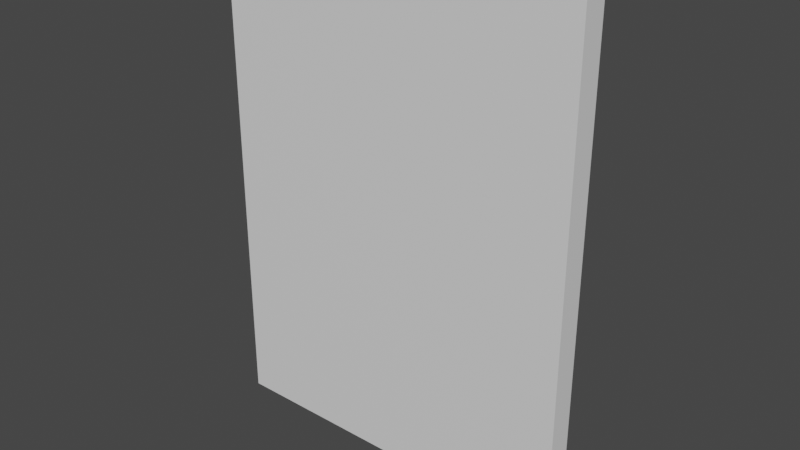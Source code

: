 # Source: door.blend  (saved by Blender 3.1.7; exported with 4.5.12 LTS)
import bpy
from mathutils import Matrix  # noqa: F401  (used for matrix-valued properties, if any)

bpy.ops.wm.read_factory_settings(use_empty=True)
scene = bpy.context.scene
scene.name = 'Scene'

# ---- collections
col_collection = bpy.data.collections.new('Collection'); scene.collection.children.link(col_collection)

# ---- materials (node trees are filled in below, after node groups)
mat_material = bpy.data.materials.new('Material')
mat_material.alpha_threshold = 0.0
mat_material.use_transparent_shadow = False
mat_material.line_color = (0.0, 0.0, 0.0, 1.0)

# ---- material node trees
mat_material.use_nodes = True; mat_material.node_tree.nodes.clear()
_N = mat_material.node_tree.nodes; _L = mat_material.node_tree.links
n0 = _N.new('ShaderNodeOutputMaterial'); n0.name = 'Material Output'; n0.location = (300, 300)
n1 = _N.new('ShaderNodeBsdfPrincipled'); n1.name = 'Principled BSDF'; n1.location = (10, 300)
n1.distribution = 'GGX'
n1.subsurface_method = 'RANDOM_WALK_SKIN'
n1.inputs[2].default_value = 0.4
n1.inputs[3].default_value = 1.45
n1.inputs[27].default_value = (0.0, 0.0, 0.0, 1.0)
n1.inputs[28].default_value = 1.0
_L.new(n1.outputs[0], n0.inputs[0])
n0.is_active_output = True

# ---- world
world_world = bpy.data.worlds.new('World'); scene.world = world_world
world_world.use_nodes = True; world_world.node_tree.nodes.clear()
_N = world_world.node_tree.nodes; _L = world_world.node_tree.links
n0 = _N.new('ShaderNodeOutputWorld'); n0.name = 'World Output'; n0.location = (300, 300)
n1 = _N.new('ShaderNodeBackground'); n1.name = 'Background'; n1.location = (10, 300)
n1.inputs[0].default_value = (0.05088, 0.05088, 0.05088, 1.0)
_L.new(n1.outputs[0], n0.inputs[0])
n0.is_active_output = True
world_world.color = (0.05088, 0.05088, 0.05088)
world_world.use_sun_shadow = False
world_world.sun_shadow_jitter_overblur = 0.0

# ---- meshes
me_cube = bpy.data.meshes.new('Cube')
me_cube.from_pydata([(0.4177, 0.3691, -0.2117), (0.4177, 0.3691, -0.3133), (0.5, -0.5, 0.5), (0.5, -0.5, -0.5), (-0.4177, 0.3691, -0.2117), (-0.4177, 0.3691, -0.3133), (-0.5, -0.5, 0.5), (-0.5, -0.5, -0.5), (0.5, 0.5, -0.5), (-0.5, 0.5, -0.5), (0.5, 0.5, 0.5), (-0.5, 0.5, 0.5), (0.5, 0.5, -0.5), (-0.5, 0.5, -0.5), (0.5, 0.5, 0.5), (-0.5, 0.5, 0.5), (0.4177, 0.9831, -0.3133), (-0.4177, 0.9831, -0.3133), (0.4177, 0.9831, -0.2117), (-0.4177, 0.9831, -0.2117), (0.4177, 0.3691, 0.2883), (0.4177, 0.3691, 0.1867), (-0.4177, 0.3691, 0.2883), (-0.4177, 0.3691, 0.1867), (0.4177, 0.9831, 0.1867), (-0.4177, 0.9831, 0.1867), (0.4177, 0.9831, 0.2883), (-0.4177, 0.9831, 0.2883), (-0.3711, 0.5, -0.1649), (0.5, 0.5, -0.5), (-0.5, 0.5, -0.5), (-0.3955, 0.5, -0.1649), (0.5, 0.5, 0.5), (-0.5, 0.5, 0.5), (-0.4199, 0.5, -0.1359), (-0.3467, 0.5, -0.1359), (-0.4199, 0.5, -0.08506), (-0.3467, 0.5, -0.08506), (-0.3955, 0.5, -0.1359), (-0.3711, 0.5, -0.1359), (-0.3955, 0.5, -0.1649), (-0.3711, 0.5, -0.1649), (-0.3711, 0.5, -0.1649), (-0.3955, 0.5, -0.1649), (-0.4199, 0.5, -0.1359), (-0.3467, 0.5, -0.1359), (-0.4199, 0.5, -0.08506), (-0.3467, 0.5, -0.08506), (-0.3955, 0.5, -0.1359), (-0.3711, 0.5, -0.1359), (-0.3955, 0.5, -0.1649), (-0.3711, 0.5, -0.1649), (-0.3711, 0.6089, -0.1649), (-0.3955, 0.6089, -0.1649), (-0.3969, 0.6089, -0.1186), (-0.3697, 0.6089, -0.1186), (-0.3969, 0.6089, -0.1023), (-0.3697, 0.6089, -0.1023), (-0.3955, 0.6089, -0.1186), (-0.3711, 0.6089, -0.1186), (-0.3955, 0.6089, -0.1649), (-0.3711, 0.6089, -0.1649), (-0.3711, 0.6089, -0.1359), (-0.3467, 0.6089, -0.1359), (-0.4199, 0.6089, -0.08506), (-0.4199, 0.6089, -0.1359), (-0.3467, 0.6089, -0.08506), (-0.3955, 0.6089, -0.1359), (-0.3711, 0.5089, -0.1186), (-0.3697, 0.5089, -0.1186), (-0.3969, 0.5089, -0.1023), (-0.3969, 0.5089, -0.1186), (-0.3697, 0.5089, -0.1023), (-0.3955, 0.5089, -0.1186)], [], [(10, 11, 6, 2), (3, 2, 6, 7), (7, 6, 11, 9), (9, 8, 3, 7), (8, 10, 2, 3), (4, 0, 18, 19), (13, 12, 8, 9), (12, 14, 10, 8), (15, 13, 9, 11), (14, 15, 11, 10), (17, 19, 18, 16), (0, 1, 16, 18), (5, 4, 19, 17), (1, 5, 17, 16), (22, 20, 26, 27), (25, 27, 26, 24), (20, 21, 24, 26), (23, 22, 27, 25), (21, 23, 25, 24), (11, 10, 32, 33), (10, 8, 9, 11), (8, 9, 30, 29), (38, 39, 49, 48), (37, 36, 46, 47), (40, 38, 48, 50), (35, 37, 47, 45), (39, 35, 45, 49), (28, 41, 51, 42), (40, 41, 51, 50), (31, 40, 50, 43), (36, 34, 44, 46), (34, 38, 48, 44), (41, 39, 49, 51), (39, 38, 67, 62), (36, 37, 66, 64), (38, 67, 60, 40), (37, 35, 63, 66), (35, 39, 62, 63), (41, 28, 52, 61), (41, 40, 60, 61), (40, 31, 53, 60), (34, 36, 64, 65), (38, 34, 65, 67), (39, 41, 61, 62), (56, 57, 72, 70), (60, 67, 62, 61), (59, 55, 63, 62), (56, 54, 65, 64), (55, 57, 66, 63), (57, 56, 64, 66), (54, 58, 67, 65), (58, 59, 62, 67), (68, 73, 71, 70, 72, 69), (54, 56, 70, 71), (58, 54, 71, 73), (57, 55, 69, 72), (55, 59, 68, 69), (59, 58, 73, 68)])
_uv = me_cube.uv_layers.new(name='UVMap')
_uv.uv.foreach_set('vector', [0.2373, 0.5827, 0.2373, 0.9721, 0.2113, 0.9721, 0.2113, 0.5827, 0.4106, 0.02116, 0.4106, 0.5404, 0.02116, 0.5404, 0.02116, 0.02116, 0.9788, 0.02116, 0.9788, 0.5404, 0.9529, 0.5404, 0.9529, 0.02116, 0.3056, 0.5827, 0.3056, 0.9721, 0.2796, 0.9721, 0.2796, 0.5827, 0.9106, 0.02116, 0.9106, 0.5404, 0.8846, 0.5404, 0.8846, 0.02116, 0.3479, 0.908, 0.3479, 0.5827, 0.3638, 0.5827, 0.3638, 0.908, 0.71, 0.8173, 0.71, 0.8173, 0.71, 0.8173, 0.71, 0.8173, 0.71, 0.8173, 0.71, 0.8173, 0.71, 0.8173, 0.71, 0.8173, 0.71, 0.8173, 0.71, 0.8173, 0.71, 0.8173, 0.71, 0.8173, 0.71, 0.8173, 0.71, 0.8173, 0.71, 0.8173, 0.71, 0.8173, 0.07392, 0.908, 0.02116, 0.908, 0.02116, 0.5827, 0.07392, 0.5827, 0.5809, 0.7192, 0.5809, 0.6665, 0.5968, 0.6665, 0.5968, 0.7192, 0.6677, 0.6778, 0.6677, 0.7305, 0.6517, 0.7305, 0.6517, 0.6778, 0.4644, 0.908, 0.4644, 0.5827, 0.4803, 0.5827, 0.4803, 0.908, 0.5226, 0.908, 0.5226, 0.5827, 0.5386, 0.5827, 0.5386, 0.908, 0.169, 0.908, 0.1162, 0.908, 0.1162, 0.5827, 0.169, 0.5827, 0.6517, 0.6354, 0.6517, 0.5827, 0.6677, 0.5827, 0.6677, 0.6354, 0.7259, 0.5827, 0.7259, 0.6354, 0.71, 0.6354, 0.71, 0.5827, 0.4061, 0.908, 0.4061, 0.5827, 0.4221, 0.5827, 0.4221, 0.908, 0.71, 0.8173, 0.71, 0.8173, 0.71, 0.8173, 0.71, 0.8173, 0.4529, 0.5404, 0.4529, 0.02116, 0.8423, 0.02116, 0.8423, 0.5404, 0.71, 0.8173, 0.71, 0.8173, 0.71, 0.8173, 0.71, 0.8173, 0.8134, 0.6335, 0.8134, 0.6335, 0.8134, 0.6335, 0.8134, 0.6335, 0.8134, 0.6335, 0.8134, 0.6335, 0.8134, 0.6335, 0.8134, 0.6335, 0.8134, 0.6335, 0.8134, 0.6335, 0.8134, 0.6335, 0.8134, 0.6335, 0.8134, 0.6335, 0.8134, 0.6335, 0.8134, 0.6335, 0.8134, 0.6335, 0.8134, 0.6335, 0.8134, 0.6335, 0.8134, 0.6335, 0.8134, 0.6335, 0.8134, 0.6335, 0.8134, 0.6335, 0.8134, 0.6335, 0.8134, 0.6335, 0.8134, 0.6335, 0.8134, 0.6335, 0.8134, 0.6335, 0.8134, 0.6335, 0.8134, 0.6335, 0.8134, 0.6335, 0.8134, 0.6335, 0.8134, 0.6335, 0.8134, 0.6335, 0.8134, 0.6335, 0.8134, 0.6335, 0.8134, 0.6335, 0.8134, 0.6335, 0.8134, 0.6335, 0.8134, 0.6335, 0.8134, 0.6335, 0.8134, 0.6335, 0.8134, 0.6335, 0.8134, 0.6335, 0.8134, 0.6335, 0.71, 0.6968, 0.71, 0.6873, 0.7128, 0.6873, 0.7128, 0.6968, 0.7551, 0.7063, 0.7551, 0.6778, 0.7579, 0.6778, 0.7579, 0.7063, 0.6517, 0.7879, 0.6545, 0.7879, 0.6545, 0.7728, 0.6517, 0.7728, 0.7682, 0.6091, 0.7682, 0.5827, 0.7711, 0.5827, 0.7711, 0.6091, 0.71, 0.7063, 0.71, 0.6968, 0.7128, 0.6968, 0.7128, 0.7063, 0.8134, 0.6335, 0.8134, 0.6335, 0.8134, 0.6335, 0.8134, 0.6335, 0.7551, 0.811, 0.7551, 0.8015, 0.7579, 0.8015, 0.7579, 0.811, 0.8134, 0.6335, 0.8134, 0.6335, 0.8134, 0.6335, 0.8134, 0.6335, 0.7128, 0.7486, 0.7128, 0.775, 0.71, 0.775, 0.71, 0.7486, 0.71, 0.6873, 0.71, 0.6778, 0.7128, 0.6778, 0.7128, 0.6873, 0.5809, 0.7766, 0.5809, 0.7616, 0.5837, 0.7616, 0.5837, 0.7766, 0.8029, 0.6778, 0.8029, 0.6883, 0.8003, 0.6883, 0.8003, 0.6778, 0.5999, 0.5827, 0.5999, 0.5978, 0.5904, 0.5978, 0.5904, 0.5827, 0.5904, 0.6067, 0.5899, 0.6067, 0.5809, 0.5978, 0.5904, 0.5978, 0.6004, 0.6152, 0.6004, 0.6067, 0.6094, 0.5978, 0.6094, 0.6242, 0.5899, 0.6067, 0.5899, 0.6152, 0.5809, 0.6242, 0.5809, 0.5978, 0.5899, 0.6152, 0.6004, 0.6152, 0.6094, 0.6242, 0.5809, 0.6242, 0.6004, 0.6067, 0.5999, 0.6067, 0.5999, 0.5978, 0.6094, 0.5978, 0.5999, 0.6067, 0.5904, 0.6067, 0.5904, 0.5978, 0.5999, 0.5978, 0.7551, 0.7586, 0.7551, 0.7491, 0.7551, 0.7486, 0.7636, 0.7486, 0.7636, 0.7592, 0.7551, 0.7592, 0.816, 0.5827, 0.816, 0.5912, 0.8134, 0.5912, 0.8134, 0.5827, 0.8085, 0.7586, 0.8085, 0.7592, 0.8059, 0.7592, 0.8059, 0.7586, 0.8059, 0.8099, 0.8059, 0.8015, 0.8085, 0.8015, 0.8085, 0.8099, 0.8085, 0.7486, 0.8085, 0.7491, 0.8059, 0.7491, 0.8059, 0.7486, 0.8085, 0.7491, 0.8085, 0.7586, 0.8059, 0.7586, 0.8059, 0.7491])
_ca = me_cube.color_attributes.new('Col', 'BYTE_COLOR', 'CORNER')
_ca.data.foreach_set('color', [1.0, 1.0, 1.0, 1.0, 1.0, 1.0, 1.0, 1.0, 1.0, 1.0, 1.0, 1.0, 1.0, 1.0, 1.0, 1.0, 1.0, 1.0, 1.0, 1.0, 1.0, 1.0, 1.0, 1.0, 1.0, 1.0, 1.0, 1.0, 1.0, 1.0, 1.0, 1.0, 1.0, 1.0, 1.0, 1.0, 1.0, 1.0, 1.0, 1.0, 1.0, 1.0, 1.0, 1.0, 1.0, 1.0, 1.0, 1.0, 1.0, 1.0, 1.0, 1.0, 1.0, 1.0, 1.0, 1.0, 1.0, 1.0, 1.0, 1.0, 1.0, 1.0, 1.0, 1.0, 1.0, 1.0, 1.0, 1.0, 1.0, 1.0, 1.0, 1.0, 1.0, 1.0, 1.0, 1.0, 1.0, 1.0, 1.0, 1.0, 1.0, 1.0, 1.0, 1.0, 1.0, 1.0, 1.0, 1.0, 1.0, 1.0, 1.0, 1.0, 1.0, 1.0, 1.0, 1.0, 1.0, 1.0, 1.0, 1.0, 1.0, 1.0, 1.0, 1.0, 1.0, 1.0, 1.0, 1.0, 1.0, 1.0, 1.0, 1.0, 1.0, 1.0, 1.0, 1.0, 1.0, 1.0, 1.0, 1.0, 1.0, 1.0, 1.0, 1.0, 1.0, 1.0, 1.0, 1.0, 1.0, 1.0, 1.0, 1.0, 1.0, 1.0, 1.0, 1.0, 1.0, 1.0, 1.0, 1.0, 1.0, 1.0, 1.0, 1.0, 1.0, 1.0, 1.0, 1.0, 1.0, 1.0, 1.0, 1.0, 1.0, 1.0, 1.0, 1.0, 1.0, 1.0, 1.0, 1.0, 1.0, 1.0, 1.0, 1.0, 1.0, 1.0, 1.0, 1.0, 1.0, 1.0, 1.0, 1.0, 1.0, 1.0, 1.0, 1.0, 1.0, 1.0, 1.0, 1.0, 1.0, 1.0, 1.0, 1.0, 1.0, 1.0, 1.0, 1.0, 1.0, 1.0, 1.0, 1.0, 1.0, 1.0, 1.0, 1.0, 1.0, 1.0, 1.0, 1.0, 1.0, 1.0, 1.0, 1.0, 1.0, 1.0, 1.0, 1.0, 1.0, 1.0, 1.0, 1.0, 1.0, 1.0, 1.0, 1.0, 1.0, 1.0, 1.0, 1.0, 1.0, 1.0, 1.0, 1.0, 1.0, 1.0, 1.0, 1.0, 1.0, 1.0, 1.0, 1.0, 1.0, 1.0, 1.0, 1.0, 1.0, 1.0, 1.0, 1.0, 1.0, 1.0, 1.0, 1.0, 1.0, 1.0, 1.0, 1.0, 1.0, 1.0, 1.0, 1.0, 1.0, 1.0, 1.0, 1.0, 1.0, 1.0, 1.0, 1.0, 1.0, 1.0, 1.0, 1.0, 1.0, 1.0, 1.0, 1.0, 1.0, 1.0, 1.0, 1.0, 1.0, 1.0, 1.0, 1.0, 1.0, 1.0, 1.0, 1.0, 1.0, 1.0, 1.0, 1.0, 1.0, 1.0, 1.0, 1.0, 1.0, 1.0, 1.0, 1.0, 1.0, 1.0, 1.0, 1.0, 1.0, 1.0, 1.0, 1.0, 1.0, 1.0, 1.0, 1.0, 1.0, 1.0, 1.0, 1.0, 1.0, 1.0, 1.0, 1.0, 1.0, 1.0, 1.0, 1.0, 1.0, 1.0, 1.0, 1.0, 1.0, 1.0, 1.0, 1.0, 1.0, 1.0, 1.0, 1.0, 1.0, 1.0, 1.0, 1.0, 1.0, 1.0, 1.0, 1.0, 1.0, 1.0, 1.0, 1.0, 1.0, 1.0, 1.0, 1.0, 1.0, 1.0, 1.0, 1.0, 1.0, 1.0, 1.0, 1.0, 1.0, 1.0, 1.0, 1.0, 1.0, 1.0, 1.0, 1.0, 1.0, 1.0, 1.0, 1.0, 1.0, 1.0, 1.0, 1.0, 1.0, 1.0, 1.0, 1.0, 1.0, 1.0, 1.0, 1.0, 1.0, 1.0, 1.0, 1.0, 1.0, 1.0, 1.0, 1.0, 1.0, 1.0, 1.0, 1.0, 1.0, 1.0, 1.0, 1.0, 1.0, 1.0, 1.0, 1.0, 1.0, 1.0, 1.0, 1.0, 1.0, 1.0, 1.0, 1.0, 1.0, 1.0, 1.0, 1.0, 1.0, 1.0, 1.0, 1.0, 1.0, 1.0, 1.0, 1.0, 1.0, 1.0, 1.0, 1.0, 1.0, 1.0, 1.0, 1.0, 1.0, 1.0, 1.0, 1.0, 1.0, 1.0, 1.0, 1.0, 1.0, 1.0, 1.0, 1.0, 1.0, 1.0, 1.0, 1.0, 1.0, 1.0, 1.0, 1.0, 1.0, 1.0, 1.0, 1.0, 1.0, 1.0, 1.0, 1.0, 1.0, 1.0, 1.0, 1.0, 1.0, 1.0, 1.0, 1.0, 1.0, 1.0, 1.0, 1.0, 1.0, 1.0, 1.0, 1.0, 1.0, 1.0, 1.0, 1.0, 1.0, 1.0, 1.0, 1.0, 1.0, 1.0, 1.0, 1.0, 1.0, 1.0, 1.0, 1.0, 1.0, 1.0, 1.0, 1.0, 1.0, 1.0, 1.0, 1.0, 1.0, 1.0, 1.0, 1.0, 1.0, 1.0, 1.0, 1.0, 1.0, 1.0, 1.0, 1.0, 1.0, 1.0, 1.0, 1.0, 1.0, 1.0, 1.0, 1.0, 1.0, 1.0, 1.0, 1.0, 1.0, 1.0, 1.0, 1.0, 1.0, 1.0, 1.0, 1.0, 1.0, 1.0, 1.0, 1.0, 1.0, 1.0, 1.0, 1.0, 1.0, 1.0, 1.0, 1.0, 1.0, 1.0, 1.0, 1.0, 1.0, 1.0, 1.0, 1.0, 1.0, 1.0, 1.0, 1.0, 1.0, 1.0, 1.0, 1.0, 1.0, 1.0, 1.0, 1.0, 1.0, 1.0, 1.0, 1.0, 1.0, 1.0, 1.0, 1.0, 1.0, 1.0, 1.0, 1.0, 1.0, 1.0, 1.0, 1.0, 1.0, 1.0, 1.0, 1.0, 1.0, 1.0, 1.0, 1.0, 1.0, 1.0, 1.0, 1.0, 1.0, 1.0, 1.0, 1.0, 1.0, 1.0, 1.0, 1.0, 1.0, 1.0, 1.0, 1.0, 1.0, 1.0, 1.0, 1.0, 1.0, 1.0, 1.0, 1.0, 1.0, 1.0, 1.0, 1.0, 1.0, 1.0, 1.0, 1.0, 1.0, 1.0, 1.0, 1.0, 1.0, 1.0, 1.0, 1.0, 1.0, 1.0, 1.0, 1.0, 1.0, 1.0, 1.0, 1.0, 1.0, 1.0, 1.0, 1.0, 1.0, 1.0, 1.0, 1.0, 1.0, 1.0, 1.0, 1.0, 1.0, 1.0, 1.0, 1.0, 1.0, 1.0, 1.0, 1.0, 1.0, 1.0, 1.0, 1.0, 1.0, 1.0, 1.0, 1.0, 1.0, 1.0, 1.0, 1.0, 1.0, 1.0, 1.0, 1.0, 1.0, 1.0, 1.0, 1.0, 1.0, 1.0, 1.0, 1.0, 1.0, 1.0, 1.0, 1.0, 1.0, 1.0, 1.0, 1.0, 1.0, 1.0, 1.0, 1.0, 1.0, 1.0, 1.0, 1.0, 1.0, 1.0, 1.0, 1.0, 1.0, 1.0, 1.0, 1.0, 1.0, 1.0, 1.0, 1.0, 1.0, 1.0, 1.0, 1.0, 1.0, 1.0, 1.0, 1.0, 1.0, 1.0, 1.0, 1.0, 1.0, 1.0, 1.0, 1.0, 1.0, 1.0, 1.0, 1.0, 1.0, 1.0, 1.0, 1.0, 1.0, 1.0, 1.0, 1.0, 1.0, 1.0, 1.0, 1.0, 1.0, 1.0, 1.0, 1.0, 1.0, 1.0, 1.0, 1.0, 1.0, 1.0, 1.0, 1.0, 1.0, 1.0, 1.0, 1.0, 1.0, 1.0, 1.0, 1.0, 1.0, 1.0, 1.0, 1.0, 1.0, 1.0, 1.0, 1.0, 1.0, 1.0, 1.0, 1.0, 1.0, 1.0, 1.0, 1.0, 1.0, 1.0, 1.0, 1.0, 1.0, 1.0, 1.0, 1.0, 1.0, 1.0, 1.0, 1.0, 1.0, 1.0, 1.0, 1.0, 1.0, 1.0, 1.0, 1.0, 1.0, 1.0, 1.0, 1.0, 1.0, 1.0, 1.0, 1.0, 1.0, 1.0, 1.0, 1.0, 1.0, 1.0, 1.0, 1.0, 1.0, 1.0, 1.0, 1.0, 1.0, 1.0, 1.0, 1.0, 1.0, 1.0, 1.0, 1.0, 1.0, 1.0, 1.0, 1.0, 1.0, 1.0, 1.0, 1.0, 1.0, 1.0, 1.0, 1.0, 1.0, 1.0, 1.0, 1.0, 1.0, 1.0, 1.0, 1.0, 1.0, 1.0, 1.0, 1.0, 1.0, 1.0, 1.0, 1.0, 1.0, 1.0, 1.0, 1.0, 1.0, 1.0, 1.0, 1.0, 1.0, 1.0, 1.0, 1.0, 1.0, 1.0, 1.0, 1.0, 1.0, 1.0, 1.0, 1.0, 1.0, 1.0, 1.0, 1.0, 1.0, 1.0, 1.0, 1.0, 1.0, 1.0, 1.0, 1.0, 1.0, 1.0, 1.0, 1.0, 1.0, 1.0, 1.0, 1.0, 1.0, 1.0, 1.0, 1.0, 1.0, 1.0, 1.0, 1.0, 1.0, 1.0, 1.0, 1.0, 1.0, 1.0, 1.0, 1.0, 1.0, 1.0, 1.0, 1.0, 1.0, 1.0, 1.0, 1.0, 1.0, 1.0, 1.0, 1.0, 1.0, 1.0, 1.0, 1.0, 1.0, 1.0, 1.0, 1.0, 1.0, 1.0, 1.0, 1.0, 1.0, 1.0, 1.0, 1.0, 1.0, 1.0, 1.0, 1.0, 1.0, 1.0, 1.0, 1.0])
me_cube.materials.append(mat_material)
me_cube.use_remesh_preserve_volume = False
me_cube.use_remesh_preserve_attributes = False
me_cube.use_mirror_vertex_groups = False
me_cube.use_paint_bone_selection = False
me_cube.use_paint_mask_vertex = True
me_cube.update()
arm_armature = bpy.data.armatures.new('Armature')  # bones are not reproduced

# ---- objects
ob_cube = bpy.data.objects.new('Cube', me_cube)
ob_armature = bpy.data.objects.new('Armature', arm_armature)

# ---- transforms, parenting, visibility, modifiers, constraints
ob_cube.parent = ob_armature
ob_cube.matrix_parent_inverse = Matrix(((1.0, -0.0, 0.0, -1.501), (-0.0, 1.0, -0.0, -2.325e-06), (0.0, -0.0, 1.0, -0.01148), (-0.0, 0.0, -0.0, 1.0)))
ob_cube.location = (0.0, 0.0, 0.0)
ob_cube.scale = (3.0, 0.2, 4.0)
ob_cube.lock_rotations_4d = False
ob_cube.empty_display_type = 'ARROWS'
ob_cube.lineart.crease_threshold = 0.0
_vg = ob_cube.vertex_groups.new(name='Hinge')
for _i, _w in zip([0, 1, 2, 3, 4, 5, 6, 7, 8, 9, 10, 11, 12, 13, 14, 15, 16, 17, 18, 19, 20, 21, 22, 23, 24, 25, 26, 27, 28, 29, 30, 31, 32, 33, 34, 35, 36, 37, 38, 39, 40, 41, 42, 43, 44, 45, 46, 47, 48, 49, 50, 51, 52, 53, 54, 55, 56, 57, 58, 59, 60, 61, 62, 63, 64, 65, 66, 67, 68, 69, 70, 71, 72, 73], [1.0, 0.9996, 1.0, 1.0, 0.9975, 0.9998, 0.9993, 0.9832, 1.0, 0.9993, 1.0, 0.9981, 1.0, 0.9026, 1.0, 0.9911, 0.9506, 1.0, 1.0, 1.0, 0.9831, 0.9758, 0.969, 0.9714, 0.9972, 0.9695, 0.9905, 0.9974, 0.9835, 1.0, 0.9925, 0.9127, 1.0, 0.9911, 1.0, 0.9967, 0.9999, 1.0, 0.9999, 0.9217, 0.9995, 0.9994, 0.9808, 0.8739, 0.9669, 0.9986, 0.9999, 1.0, 0.9262, 0.7826, 0.9464, 0.9981, 0.007552, 0.0334, 1.0, 1.0, 1.0, 1.0, 1.0, 1.0, 0.9935, 0.9997, 1.0, 0.9978, 1.0, 1.0, 0.9972, 1.0, 1.0, 0.9999, 0.9941, 0.9906, 1.0, 0.9937]): _vg.add([_i], _w, 'REPLACE')
_m = ob_cube.modifiers.new('Armature', 'ARMATURE')
_m.object = ob_armature
ob_armature.location = (1.501, 2.325e-06, 0.01148)

# ---- collection membership
col_collection.objects.link(ob_cube)
col_collection.objects.link(ob_armature)

# ---- scene / render settings (as saved in the file)
scene.frame_start = 1; scene.frame_end = 250; scene.frame_set(1)
scene.render.engine = 'BLENDER_EEVEE_NEXT'
scene.cycles.sampling_pattern = 'TABULATED_SOBOL'
scene.cycles.use_light_tree = False
scene.view_settings.view_transform = 'Filmic'
bpy.context.view_layer.update()

# ---- added for rendering (the .blend has no active camera and no usable light): camera, sun
cam_auto = bpy.data.cameras.new('AutoCamera')
cam_auto.lens = 50.0
cam_auto.sensor_width = 36.0
cam_auto.clip_end = 1000.0
ob_auto_camera = bpy.data.objects.new('AutoCamera', cam_auto)
scene.collection.objects.link(ob_auto_camera)
ob_auto_camera.location = (4.63424, -5.51278, 3.70739)
ob_auto_camera.rotation_euler = (1.09748, -7.21219e-08, 0.694738)
scene.camera = ob_auto_camera
light_auto_sun = bpy.data.lights.new('AutoSun', 'SUN')
light_auto_sun.energy = 3.0
light_auto_sun.angle = 0.0523599
ob_auto_sun = bpy.data.objects.new('AutoSun', light_auto_sun)
scene.collection.objects.link(ob_auto_sun)
ob_auto_sun.rotation_euler = (0.872665, 0.174533, 0.523599)
bpy.context.view_layer.update()

